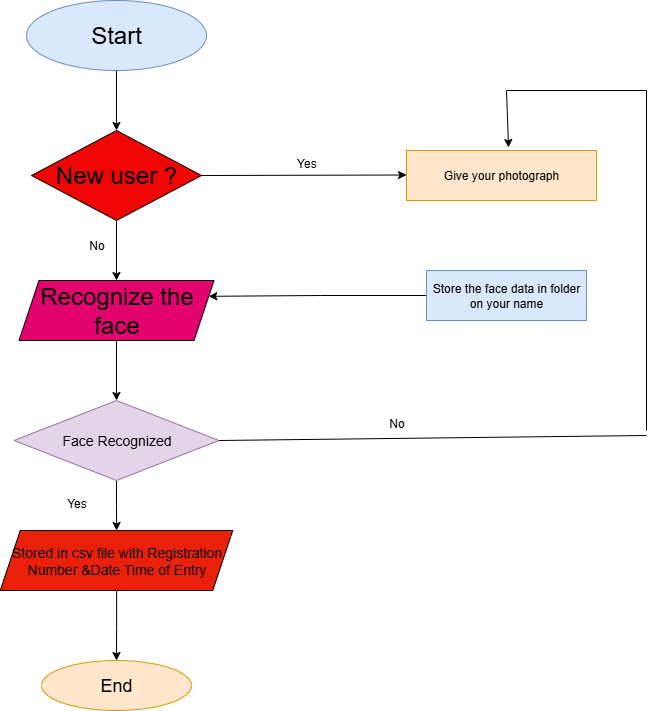

The diagram above was exported from draw.io. Its source (the exported page's mxGraphModel, read from the mxfile embedded in the PNG):
<mxGraphModel dx="1042" dy="562" grid="1" gridSize="10" guides="1" tooltips="1" connect="1" arrows="1" fold="1" page="1" pageScale="1" pageWidth="827" pageHeight="1169" math="0" shadow="0">
  <root>
    <mxCell id="0" />
    <mxCell id="1" parent="0" />
    <mxCell id="IiWaAIrbWlky8ucB0EH9-13" value="" style="edgeStyle=orthogonalEdgeStyle;rounded=0;orthogonalLoop=1;jettySize=auto;html=1;" edge="1" parent="1" source="IiWaAIrbWlky8ucB0EH9-3" target="IiWaAIrbWlky8ucB0EH9-4">
      <mxGeometry relative="1" as="geometry" />
    </mxCell>
    <mxCell id="IiWaAIrbWlky8ucB0EH9-3" value="&lt;font style=&quot;font-size: 24px;&quot;&gt;Start&lt;/font&gt;" style="ellipse;whiteSpace=wrap;html=1;fillColor=#dae8fc;strokeColor=#6c8ebf;" vertex="1" parent="1">
      <mxGeometry x="60" y="40" width="180" height="70" as="geometry" />
    </mxCell>
    <mxCell id="IiWaAIrbWlky8ucB0EH9-14" value="" style="edgeStyle=orthogonalEdgeStyle;rounded=0;orthogonalLoop=1;jettySize=auto;html=1;" edge="1" parent="1" source="IiWaAIrbWlky8ucB0EH9-4" target="IiWaAIrbWlky8ucB0EH9-5">
      <mxGeometry relative="1" as="geometry" />
    </mxCell>
    <mxCell id="IiWaAIrbWlky8ucB0EH9-19" value="" style="edgeStyle=orthogonalEdgeStyle;rounded=0;orthogonalLoop=1;jettySize=auto;html=1;exitX=1;exitY=0.5;exitDx=0;exitDy=0;" edge="1" parent="1" source="IiWaAIrbWlky8ucB0EH9-4">
      <mxGeometry relative="1" as="geometry">
        <mxPoint x="315" y="214.5" as="sourcePoint" />
        <mxPoint x="440" y="214.5" as="targetPoint" />
      </mxGeometry>
    </mxCell>
    <mxCell id="IiWaAIrbWlky8ucB0EH9-4" value="&lt;font style=&quot;font-size: 24px;&quot;&gt;New user ?&lt;/font&gt;" style="rhombus;whiteSpace=wrap;html=1;fillColor=light-dark(#f10404, #ededed);" vertex="1" parent="1">
      <mxGeometry x="65" y="170" width="170" height="90" as="geometry" />
    </mxCell>
    <mxCell id="IiWaAIrbWlky8ucB0EH9-15" value="" style="edgeStyle=orthogonalEdgeStyle;rounded=0;orthogonalLoop=1;jettySize=auto;html=1;" edge="1" parent="1" source="IiWaAIrbWlky8ucB0EH9-5" target="IiWaAIrbWlky8ucB0EH9-6">
      <mxGeometry relative="1" as="geometry" />
    </mxCell>
    <mxCell id="IiWaAIrbWlky8ucB0EH9-5" value="&lt;font style=&quot;font-size: 24px;&quot;&gt;Recognize the face&lt;/font&gt;" style="shape=parallelogram;perimeter=parallelogramPerimeter;whiteSpace=wrap;html=1;fixedSize=1;fillColor=light-dark(#e2036f, #ededed);" vertex="1" parent="1">
      <mxGeometry x="52.5" y="320" width="195" height="60" as="geometry" />
    </mxCell>
    <mxCell id="IiWaAIrbWlky8ucB0EH9-16" value="" style="edgeStyle=orthogonalEdgeStyle;rounded=0;orthogonalLoop=1;jettySize=auto;html=1;" edge="1" parent="1" source="IiWaAIrbWlky8ucB0EH9-6" target="IiWaAIrbWlky8ucB0EH9-7">
      <mxGeometry relative="1" as="geometry" />
    </mxCell>
    <mxCell id="IiWaAIrbWlky8ucB0EH9-6" value="&lt;font style=&quot;font-size: 14px;&quot;&gt;Face Recognized&lt;/font&gt;" style="rhombus;whiteSpace=wrap;html=1;fillColor=#e1d5e7;strokeColor=#9673a6;" vertex="1" parent="1">
      <mxGeometry x="47.5" y="440" width="205" height="80" as="geometry" />
    </mxCell>
    <mxCell id="IiWaAIrbWlky8ucB0EH9-17" value="" style="edgeStyle=orthogonalEdgeStyle;rounded=0;orthogonalLoop=1;jettySize=auto;html=1;" edge="1" parent="1" source="IiWaAIrbWlky8ucB0EH9-7" target="IiWaAIrbWlky8ucB0EH9-10">
      <mxGeometry relative="1" as="geometry" />
    </mxCell>
    <mxCell id="IiWaAIrbWlky8ucB0EH9-7" value="&lt;font style=&quot;font-size: 14px;&quot;&gt;Stored in csv file with Registration Number &amp;amp;Date Time of Entry&lt;/font&gt;" style="shape=parallelogram;perimeter=parallelogramPerimeter;whiteSpace=wrap;html=1;fixedSize=1;fillColor=light-dark(#eb200a, #ededed);" vertex="1" parent="1">
      <mxGeometry x="33.75" y="570" width="232.5" height="60" as="geometry" />
    </mxCell>
    <mxCell id="IiWaAIrbWlky8ucB0EH9-10" value="&lt;font style=&quot;font-size: 18px;&quot;&gt;End&lt;/font&gt;" style="ellipse;whiteSpace=wrap;html=1;fillColor=#ffe6cc;strokeColor=#d79b00;" vertex="1" parent="1">
      <mxGeometry x="75" y="700" width="150" height="50" as="geometry" />
    </mxCell>
    <mxCell id="IiWaAIrbWlky8ucB0EH9-11" value="Give your photograph" style="rounded=0;whiteSpace=wrap;html=1;fillColor=#ffe6cc;strokeColor=#d79b00;" vertex="1" parent="1">
      <mxGeometry x="440" y="190" width="190" height="50" as="geometry" />
    </mxCell>
    <mxCell id="IiWaAIrbWlky8ucB0EH9-21" value="" style="edgeStyle=orthogonalEdgeStyle;rounded=0;orthogonalLoop=1;jettySize=auto;html=1;entryX=1;entryY=0.25;entryDx=0;entryDy=0;" edge="1" parent="1" source="IiWaAIrbWlky8ucB0EH9-12" target="IiWaAIrbWlky8ucB0EH9-5">
      <mxGeometry relative="1" as="geometry">
        <mxPoint x="340" y="335" as="targetPoint" />
      </mxGeometry>
    </mxCell>
    <mxCell id="IiWaAIrbWlky8ucB0EH9-12" value="Store the face data in folder on your name" style="rounded=0;whiteSpace=wrap;html=1;fillColor=#dae8fc;strokeColor=#6c8ebf;" vertex="1" parent="1">
      <mxGeometry x="460" y="310" width="160" height="50" as="geometry" />
    </mxCell>
    <mxCell id="IiWaAIrbWlky8ucB0EH9-25" value="" style="endArrow=none;html=1;rounded=0;exitX=1;exitY=0.5;exitDx=0;exitDy=0;" edge="1" parent="1" source="IiWaAIrbWlky8ucB0EH9-6">
      <mxGeometry width="50" height="50" relative="1" as="geometry">
        <mxPoint x="390" y="320" as="sourcePoint" />
        <mxPoint x="680" y="475" as="targetPoint" />
      </mxGeometry>
    </mxCell>
    <mxCell id="IiWaAIrbWlky8ucB0EH9-26" value="" style="endArrow=none;html=1;rounded=0;" edge="1" parent="1">
      <mxGeometry width="50" height="50" relative="1" as="geometry">
        <mxPoint x="680" y="470" as="sourcePoint" />
        <mxPoint x="680" y="130" as="targetPoint" />
      </mxGeometry>
    </mxCell>
    <mxCell id="IiWaAIrbWlky8ucB0EH9-27" value="" style="endArrow=none;html=1;rounded=0;" edge="1" parent="1">
      <mxGeometry width="50" height="50" relative="1" as="geometry">
        <mxPoint x="540" y="130" as="sourcePoint" />
        <mxPoint x="680" y="130" as="targetPoint" />
      </mxGeometry>
    </mxCell>
    <mxCell id="IiWaAIrbWlky8ucB0EH9-28" value="" style="endArrow=classic;html=1;rounded=0;entryX=0.537;entryY=-0.06;entryDx=0;entryDy=0;entryPerimeter=0;" edge="1" parent="1" target="IiWaAIrbWlky8ucB0EH9-11">
      <mxGeometry width="50" height="50" relative="1" as="geometry">
        <mxPoint x="540" y="130" as="sourcePoint" />
        <mxPoint x="440" y="270" as="targetPoint" />
      </mxGeometry>
    </mxCell>
    <mxCell id="IiWaAIrbWlky8ucB0EH9-29" value="&amp;nbsp; &amp;nbsp; &amp;nbsp; &amp;nbsp; &amp;nbsp; &amp;nbsp; &amp;nbsp; &amp;nbsp; &amp;nbsp; &amp;nbsp; &amp;nbsp; &amp;nbsp; Yes" style="text;html=1;align=center;verticalAlign=middle;resizable=0;points=[];autosize=1;strokeColor=none;fillColor=none;" vertex="1" parent="1">
      <mxGeometry x="240" y="188" width="120" height="30" as="geometry" />
    </mxCell>
    <mxCell id="IiWaAIrbWlky8ucB0EH9-30" value="No" style="text;html=1;align=center;verticalAlign=middle;resizable=0;points=[];autosize=1;strokeColor=none;fillColor=none;" vertex="1" parent="1">
      <mxGeometry x="410" y="448" width="40" height="30" as="geometry" />
    </mxCell>
    <mxCell id="IiWaAIrbWlky8ucB0EH9-31" value="No" style="text;html=1;align=center;verticalAlign=middle;resizable=0;points=[];autosize=1;strokeColor=none;fillColor=none;" vertex="1" parent="1">
      <mxGeometry x="110" y="270" width="40" height="30" as="geometry" />
    </mxCell>
    <mxCell id="IiWaAIrbWlky8ucB0EH9-32" value="Yes" style="text;html=1;align=center;verticalAlign=middle;resizable=0;points=[];autosize=1;strokeColor=none;fillColor=none;" vertex="1" parent="1">
      <mxGeometry x="90" y="528" width="40" height="30" as="geometry" />
    </mxCell>
  </root>
</mxGraphModel>